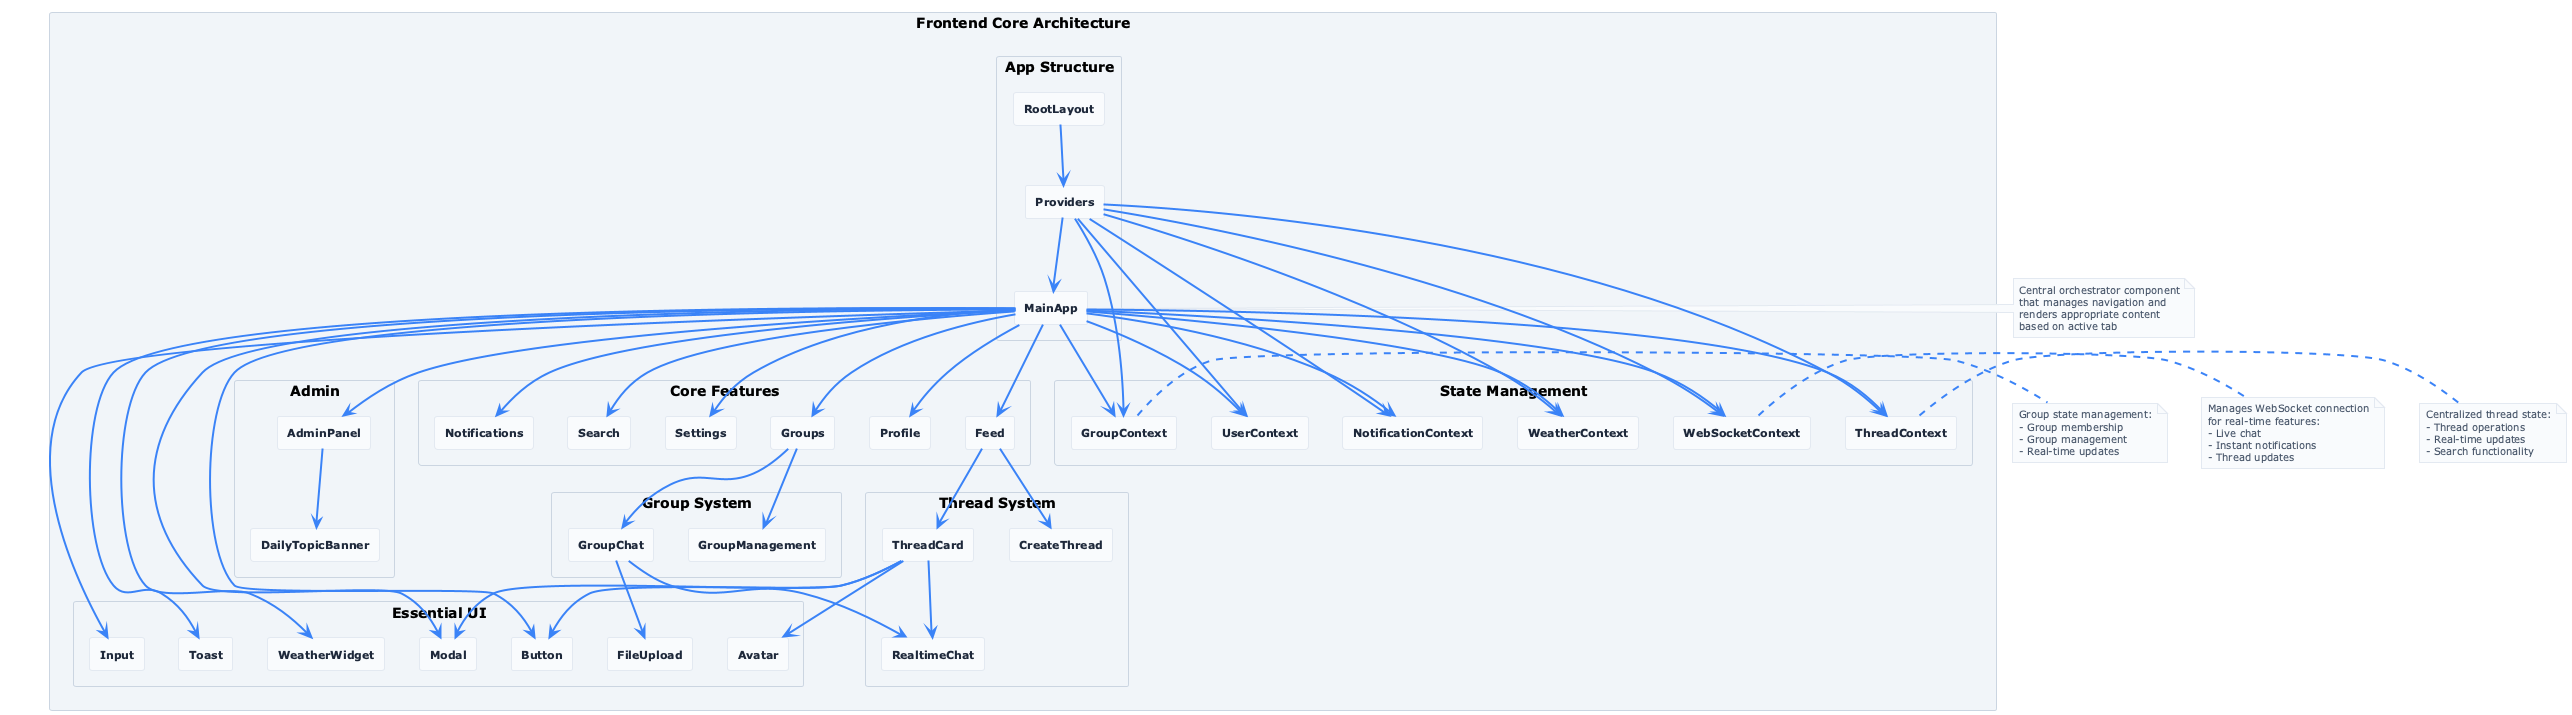

The diagram above was rendered by PlantUML. Its source (embedded in the PNG):
@startuml Frontend Core Components - Simplified

!theme plain
skinparam backgroundColor #FFFFFF
skinparam componentStyle rectangle
skinparam packageStyle rectangle
skinparam component {
    BackgroundColor #F8FAFC
    BorderColor #E2E8F0
    FontColor #1E293B
    FontSize 11
    FontStyle bold
}
skinparam package {
    BackgroundColor #F1F5F9
    BorderColor #CBD5E1
    FontColor #334155
    FontSize 13
    FontStyle bold
}
skinparam note {
    BackgroundColor #F8FAFC
    BorderColor #E2E8F0
    FontColor #475569
    FontSize 10
}
skinparam arrow {
    Color #3B82F6
    Thickness 2
}

package "Frontend Core Architecture" {
    
    package "App Structure" {
        component [RootLayout] as Layout
        component [Providers] as Providers
        component [MainApp] as MainApp
    }
    
    package "State Management" {
        component [UserContext] as UserCtx
        component [ThreadContext] as ThreadCtx
        component [GroupContext] as GroupCtx
        component [WebSocketContext] as WSCtx
        component [NotificationContext] as NotifCtx
        component [WeatherContext] as WeatherCtx
    }
    
    package "Core Features" {
        component [Feed] as Feed
        component [Profile] as Profile
        component [Groups] as Groups
        component [Notifications] as Notifications
        component [Search] as Search
        component [Settings] as Settings
    }
    
    package "Thread System" {
        component [ThreadCard] as ThreadCard
        component [CreateThread] as CreateThread
        component [RealtimeChat] as RealtimeChat
    }
    
    package "Group System" {
        component [GroupChat] as GroupChat
        component [GroupManagement] as GroupManagement
    }
    
    package "Essential UI" {
        component [Button] as Button
        component [Input] as Input
        component [Modal] as Modal
        component [Toast] as Toast
        component [Avatar] as Avatar
        component [FileUpload] as FileUpload
        component [WeatherWidget] as WeatherWidget
    }
    
    package "Admin" {
        component [AdminPanel] as AdminPanel
        component [DailyTopicBanner] as DailyTopicBanner
    }
}

' Core App Flow
Layout --> Providers
Providers --> MainApp
Providers --> UserCtx
Providers --> ThreadCtx
Providers --> GroupCtx
Providers --> WSCtx
Providers --> NotifCtx
Providers --> WeatherCtx

' Main Features
MainApp --> Feed
MainApp --> Profile
MainApp --> Groups
MainApp --> Notifications
MainApp --> Search
MainApp --> Settings

' Thread System
Feed --> ThreadCard
Feed --> CreateThread
ThreadCard --> RealtimeChat
ThreadCard --> Avatar
ThreadCard --> Button
ThreadCard --> Modal

' Group System
Groups --> GroupChat
Groups --> GroupManagement
GroupChat --> RealtimeChat
GroupChat --> FileUpload

' UI Components
MainApp --> Button
MainApp --> Input
MainApp --> Modal
MainApp --> Toast
MainApp --> WeatherWidget

' Admin
MainApp --> AdminPanel
AdminPanel --> DailyTopicBanner

' State Management
MainApp --> UserCtx
MainApp --> ThreadCtx
MainApp --> GroupCtx
MainApp --> WSCtx
MainApp --> NotifCtx
MainApp --> WeatherCtx

note right of MainApp
  Central orchestrator component
  that manages navigation and
  renders appropriate content
  based on active tab
end note

note right of WSCtx
  Manages WebSocket connection
  for real-time features:
  - Live chat
  - Instant notifications
  - Thread updates
end note

note right of ThreadCtx
  Centralized thread state:
  - Thread operations
  - Real-time updates
  - Search functionality
end note

note right of GroupCtx
  Group state management:
  - Group membership
  - Group management
  - Real-time updates
end note

@enduml